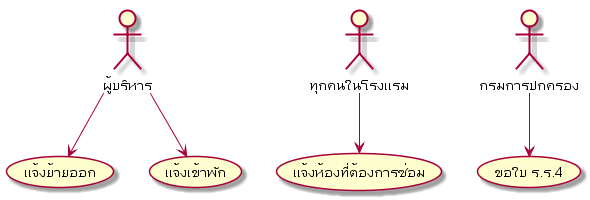

The diagram above was rendered by PlantUML. Its source (embedded in the PNG):
@startuml

:ผู้บริหาร: as board
:ทุกคนในโรงแรม: as people
:กรมการปกครอง: as dopa

board --> (แจ้งย้ายออก)
board --> (แจ้งเข้าพัก)
dopa --> (ขอใบ ร.ร.4)
people --> (แจ้งห้องที่ต้องการซ่อม)

@enduml